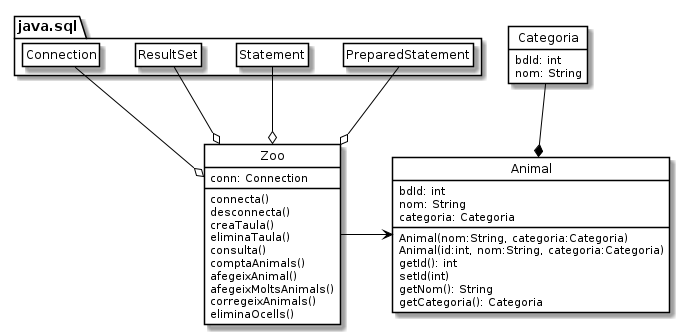

The diagram above was rendered by PlantUML. Its source (embedded in the PNG):
@startuml
    class Animal {
        bdId: int
        nom: String
        categoria: Categoria

        Animal(nom:String, categoria:Categoria)
        Animal(id:int, nom:String, categoria:Categoria)
        getId(): int
        setId(int)
        getNom(): String
        getCategoria(): Categoria
    }

    class Categoria {
        bdId: int
        nom: String
    }

    class Zoo {
        conn: Connection
        connecta()
        desconnecta()
        creaTaula()
        eliminaTaula()
        consulta()
        comptaAnimals()
        afegeixAnimal()
        afegeixMoltsAnimals()
        corregeixAnimals()
        eliminaOcells()
    }

    Animal *-up- Categoria
    Zoo -right-> Animal
    Zoo o-up- java.sql.Connection
    Zoo o-up- java.sql.ResultSet
    Zoo o-up- java.sql.Statement
    Zoo o-up- java.sql.PreparedStatement



    hide circle
    hide empty members
    skinparam class {
        BackgroundColor White
        BorderColor Black
        ArrowColor Black
    }
@enduml